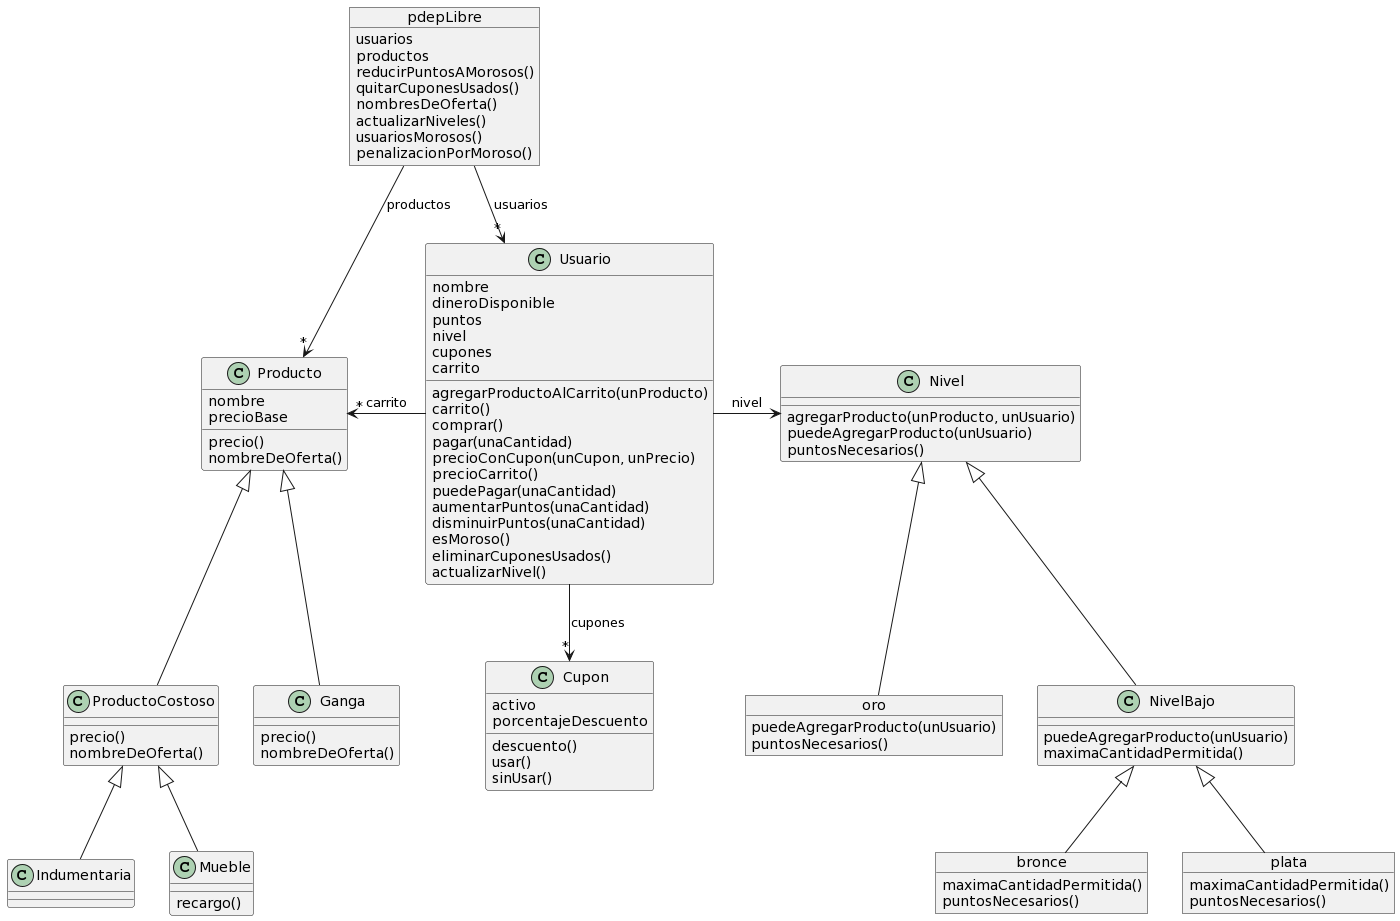

The diagram above was rendered by PlantUML. Its source (embedded in the PNG):
@startuml
class Producto {
        nombre
	precioBase
	
        precio() 
	nombreDeOferta()
}

class ProductoCostoso {
	precio()
	nombreDeOferta()
}

class Indumentaria {
	
}

class Mueble {
	recargo()
}

class Ganga {
	precio()
	nombreDeOferta()
}

class Usuario {
	nombre
	dineroDisponible
	puntos
	nivel
	cupones
	carrito
	
	agregarProductoAlCarrito(unProducto)
	carrito()
	comprar()
	pagar(unaCantidad)
	precioConCupon(unCupon, unPrecio)
	precioCarrito()
	puedePagar(unaCantidad)
	aumentarPuntos(unaCantidad)
	disminuirPuntos(unaCantidad)
	esMoroso()
	eliminarCuponesUsados()
	actualizarNivel()
}

class Cupon {
	activo
        porcentajeDescuento
	
	descuento()
	usar()
	sinUsar()
}

object pdepLibre {
	usuarios
	productos
	
	reducirPuntosAMorosos()
	quitarCuponesUsados()
	nombresDeOferta()
	actualizarNiveles()
	usuariosMorosos()
	penalizacionPorMoroso()
}

class Nivel {
	agregarProducto(unProducto, unUsuario)
	puedeAgregarProducto(unUsuario)
	puntosNecesarios()
}

class NivelBajo{
	puedeAgregarProducto(unUsuario)
	maximaCantidadPermitida()
}

object bronce {
	maximaCantidadPermitida()
	puntosNecesarios()
}

object plata {
	maximaCantidadPermitida()
	puntosNecesarios()
}

object oro {
	puedeAgregarProducto(unUsuario)
	puntosNecesarios()
}

Producto <|-- ProductoCostoso
Producto <|-- Ganga
ProductoCostoso <|-- Indumentaria
ProductoCostoso <|-- Mueble
Producto "*" <-r- Usuario : carrito
Cupon "*" <-u- Usuario : cupones
Nivel <-l- Usuario : nivel
Nivel <|-- NivelBajo
Nivel <|-- oro
NivelBajo <|-- plata
NivelBajo <|-- bronce
Usuario "*" <-u- pdepLibre : usuarios
Producto "*" <-u- pdepLibre : productos
@enduml